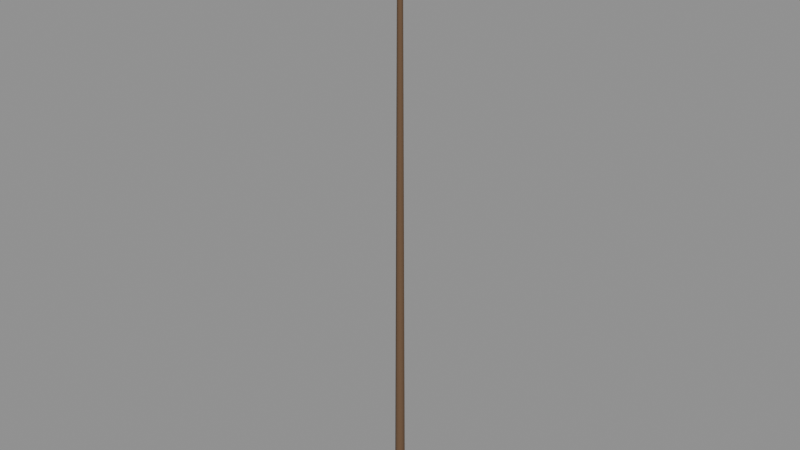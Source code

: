 # Source: hold-fish.blend  (saved by Blender 5.3.31; exported with 4.5.12 LTS)
import bpy
from mathutils import Matrix  # noqa: F401  (used for matrix-valued properties, if any)

bpy.ops.wm.read_factory_settings(use_empty=True)
scene = bpy.context.scene
scene.name = 'Scene'

# ---- materials (node trees are filled in below, after node groups)
mat_6a5038 = bpy.data.materials.new('#6a5038')
mat_6a5038.use_backface_culling = True
mat_6a5038.diffuse_color = (0.1441, 0.08022, 0.03955, 1.0)

# ---- material node trees
mat_6a5038.use_nodes = True; mat_6a5038.node_tree.nodes.clear()
_N = mat_6a5038.node_tree.nodes; _L = mat_6a5038.node_tree.links
n0 = _N.new('ShaderNodeBsdfPrincipled'); n0.name = 'Principled BSDF'; n0.location = (-200, 100)
n0.inputs[0].default_value = (0.1441, 0.08022, 0.03955, 1.0)
n0.inputs[2].default_value = 0.9
n0.inputs[10].default_value = 0.005
n1 = _N.new('ShaderNodeOutputMaterial'); n1.name = 'Material Output'; n1.location = (200, 100)
_L.new(n0.outputs[0], n1.inputs[0])
n1.is_active_output = True

# ---- meshes
me_00__6a5038_noshadow_r320 = bpy.data.meshes.new('00_#6a5038_noshadow_r320')
me_00__6a5038_noshadow_r320.from_pydata([(0.0, 0.014, -0.05), (0.0, 0.006, 1.65), (0.01212, 0.007, -0.05), (0.005196, 0.003, 1.65), (0.01212, -0.007, -0.05), (0.005196, -0.003, 1.65), (0.0, -0.014, -0.05), (0.0, -0.006, 1.65), (-0.01212, -0.007, -0.05), (-0.005196, -0.003, 1.65), (-0.01212, 0.007, -0.05), (-0.005196, 0.003, 1.65)], [], [(0, 1, 3, 2), (2, 3, 5, 4), (4, 5, 7, 6), (6, 7, 9, 8), (3, 1, 11, 9, 7, 5), (8, 9, 11, 10), (10, 11, 1, 0), (0, 2, 4, 6, 8, 10)])
me_00__6a5038_noshadow_r320.polygons.foreach_set('use_smooth', [1, 1, 1, 1, 0, 1, 1, 0])
_k = set([(0, 2), (0, 10), (1, 3), (1, 11), (2, 4), (3, 5), (4, 6), (5, 7), (6, 8), (7, 9), (8, 10), (9, 11)])
me_00__6a5038_noshadow_r320.attributes.new('sharp_edge', 'BOOLEAN', 'EDGE').data.foreach_set('value', [ (min(e.vertices), max(e.vertices)) in _k for e in me_00__6a5038_noshadow_r320.edges])
me_00__6a5038_noshadow_r320.materials.append(mat_6a5038)
me_00__6a5038_noshadow_r320.update()

# ---- objects
ob_00__6a5038_noshadow_r320 = bpy.data.objects.new('00_#6a5038_noshadow_r320', me_00__6a5038_noshadow_r320)

# ---- transforms, parenting, visibility, modifiers, constraints
ob_00__6a5038_noshadow_r320.location = (0.0, 0.0, 0.0)

# ---- collection membership
scene.collection.objects.link(ob_00__6a5038_noshadow_r320)

# ---- scene / render settings (as saved in the file)
scene.frame_start = 1; scene.frame_end = 250; scene.frame_set(1)
scene.render.engine = 'BLENDER_EEVEE_NEXT'
scene.render.bake_bias = 0.0
scene.render.bake_samples = 0
scene.render.compositor_device = 'GPU'
scene.eevee.use_volume_custom_range = False
scene.eevee.fast_gi_thickness_near = 0.1
scene.eevee.fast_gi_thickness_far = 0.0
scene.eevee.ray_tracing_options.screen_trace_thickness = 0.1
bpy.context.view_layer.update()

# ---- added for rendering (the .blend has no active camera and no usable light): camera, sun + grey world if the file has none
cam_auto = bpy.data.cameras.new('AutoCamera')
cam_auto.lens = 50.0
cam_auto.sensor_width = 36.0
cam_auto.clip_end = 1000.0
ob_auto_camera = bpy.data.objects.new('AutoCamera', cam_auto)
scene.collection.objects.link(ob_auto_camera)
ob_auto_camera.location = (1.57326, -1.88791, 2.0586)
ob_auto_camera.rotation_euler = (1.09748, -7.21219e-08, 0.694738)
scene.camera = ob_auto_camera
light_auto_sun = bpy.data.lights.new('AutoSun', 'SUN')
light_auto_sun.energy = 3.0
light_auto_sun.angle = 0.0523599
ob_auto_sun = bpy.data.objects.new('AutoSun', light_auto_sun)
scene.collection.objects.link(ob_auto_sun)
ob_auto_sun.rotation_euler = (0.872665, 0.174533, 0.523599)
if scene.world is None:
    world_auto = bpy.data.worlds.new('AutoWorld')
    world_auto.color = (0.3, 0.3, 0.3)
    scene.world = world_auto
bpy.context.view_layer.update()
